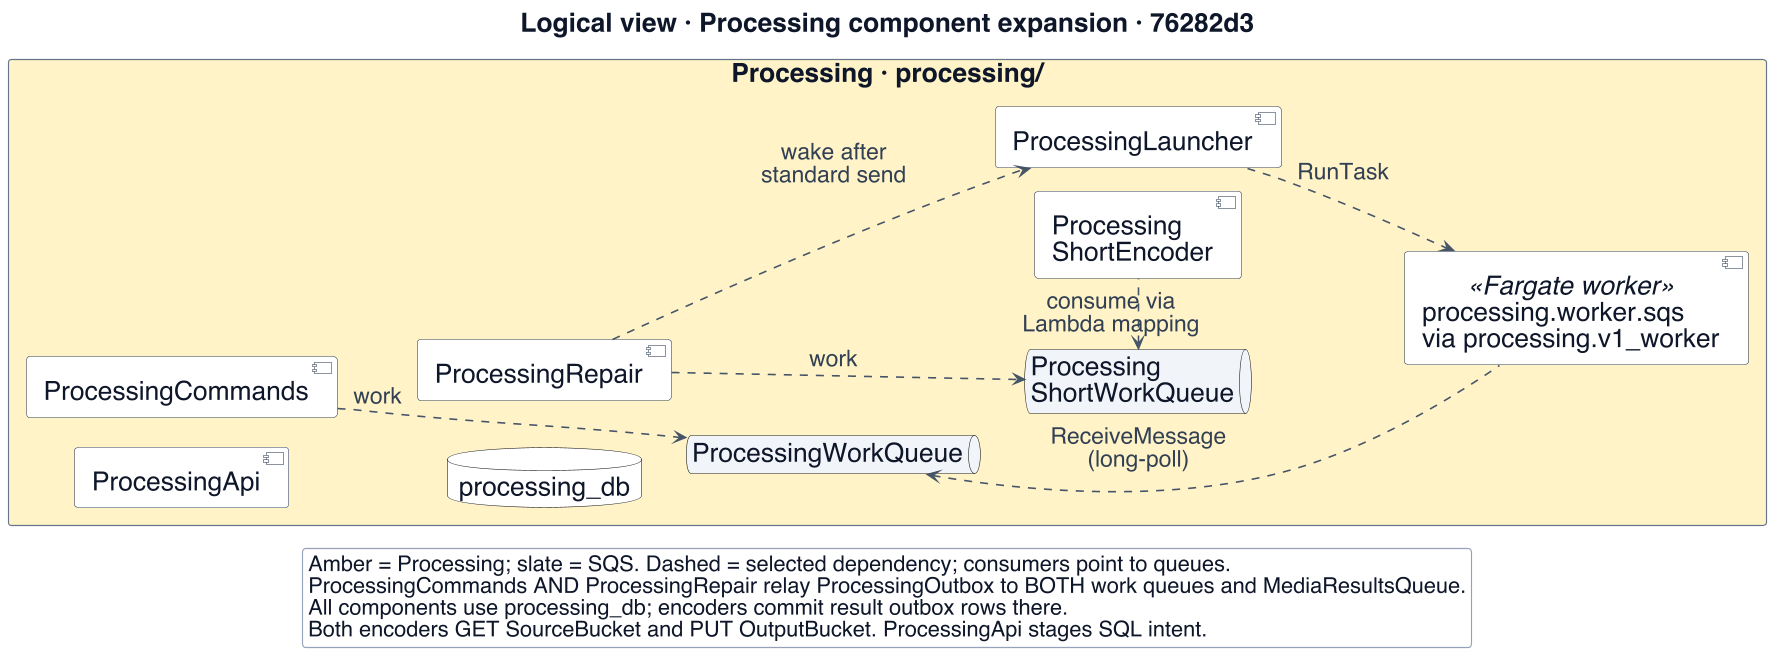

The diagram above was rendered by PlantUML. Its source (embedded in the PNG):
@startuml
!include _style.iuml
title Logical view · Processing component expansion · 76282d3
left to right direction
skinparam defaultFontSize 23
skinparam ArrowFontSize 20
skinparam LegendFontSize 19
skinparam titleFontSize 23
skinparam BackgroundColor #ffffff
skinparam componentStyle uml2
skinparam nodesep 20
skinparam ranksep 25
skinparam packageStyle rectangle
package "Processing · processing/" as processing $PROC {
 component "ProcessingApi" as api
 component "ProcessingCommands" as commands
 component "ProcessingRepair" as repair
 component "ProcessingLauncher" as launcher
 queue "Processing\nShortWorkQueue" as sq $INFRA
 queue "ProcessingWorkQueue" as wq $INFRA
 component "Processing\nShortEncoder" as short
 component "processing.worker.sqs\nvia processing.v1_worker" as worker <<Fargate worker>>
 database "processing_db" as db
 commands -[hidden]down-> repair
 api -[hidden]down-> db
 commands ..> wq : work
 repair ..> sq : work
 short .left.> sq : consume via\nLambda mapping
' https://github.com/Collaboration95/dc2/blob/76282d3/processing/worker/sqs.py#L309-L316
 worker .left.> wq : ReceiveMessage\n(long-poll)
 launcher ..> worker : RunTask
 repair ..> launcher : wake after\nstandard send
}
legend bottom
 Amber = Processing; slate = SQS. Dashed = selected dependency; consumers point to queues.
 ProcessingCommands AND ProcessingRepair relay ProcessingOutbox to BOTH work queues and MediaResultsQueue.
 All components use processing_db; encoders commit result outbox rows there.
 Both encoders GET SourceBucket and PUT OutputBucket. ProcessingApi stages SQL intent.
endlegend
@enduml